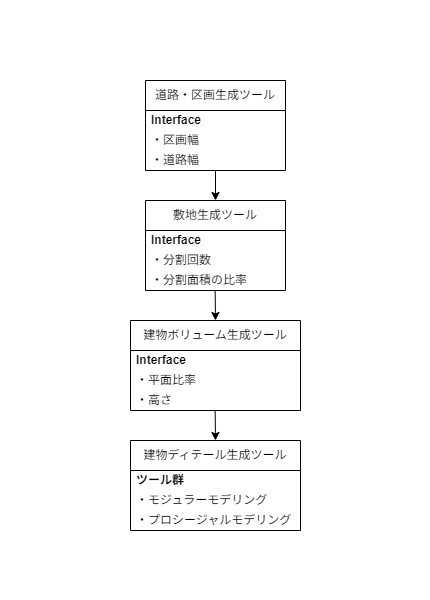

The diagram above was exported from draw.io. Its source (the exported page's mxGraphModel, read from the mxfile embedded in the PNG):
<mxGraphModel dx="1246" dy="916" grid="1" gridSize="10" guides="1" tooltips="1" connect="1" arrows="1" fold="1" page="1" pageScale="1" pageWidth="850" pageHeight="1100" math="0" shadow="0">
  <root>
    <mxCell id="0" />
    <mxCell id="1" parent="0" />
    <mxCell id="15" value="" style="edgeStyle=none;html=1;" parent="1" edge="1">
      <mxGeometry relative="1" as="geometry">
        <mxPoint x="425" y="280" as="targetPoint" />
        <mxPoint x="425" y="250" as="sourcePoint" />
      </mxGeometry>
    </mxCell>
    <mxCell id="7" value="道路・区画生成ツール" style="swimlane;fontStyle=0;childLayout=stackLayout;horizontal=1;startSize=30;horizontalStack=0;resizeParent=1;resizeParentMax=0;resizeLast=0;collapsible=1;marginBottom=0;whiteSpace=wrap;html=1;" parent="1" vertex="1">
      <mxGeometry x="355" y="160" width="140" height="90" as="geometry" />
    </mxCell>
    <mxCell id="21" value="&lt;b&gt;Interface&lt;/b&gt;" style="text;strokeColor=none;fillColor=none;align=left;verticalAlign=middle;spacingLeft=4;spacingRight=4;overflow=hidden;points=[[0,0.5],[1,0.5]];portConstraint=eastwest;rotatable=0;whiteSpace=wrap;html=1;" parent="7" vertex="1">
      <mxGeometry y="30" width="140" height="20" as="geometry" />
    </mxCell>
    <mxCell id="8" value="・区画幅" style="text;strokeColor=none;fillColor=none;align=left;verticalAlign=middle;spacingLeft=4;spacingRight=4;overflow=hidden;points=[[0,0.5],[1,0.5]];portConstraint=eastwest;rotatable=0;whiteSpace=wrap;html=1;" parent="7" vertex="1">
      <mxGeometry y="50" width="140" height="20" as="geometry" />
    </mxCell>
    <mxCell id="9" value="・道路幅" style="text;strokeColor=none;fillColor=none;align=left;verticalAlign=middle;spacingLeft=4;spacingRight=4;overflow=hidden;points=[[0,0.5],[1,0.5]];portConstraint=eastwest;rotatable=0;whiteSpace=wrap;html=1;" parent="7" vertex="1">
      <mxGeometry y="70" width="140" height="20" as="geometry" />
    </mxCell>
    <mxCell id="22" value="敷地生成ツール" style="swimlane;fontStyle=0;childLayout=stackLayout;horizontal=1;startSize=30;horizontalStack=0;resizeParent=1;resizeParentMax=0;resizeLast=0;collapsible=1;marginBottom=0;whiteSpace=wrap;html=1;" parent="1" vertex="1">
      <mxGeometry x="355" y="280" width="140" height="90" as="geometry" />
    </mxCell>
    <mxCell id="23" value="&lt;b&gt;Interface&lt;/b&gt;" style="text;strokeColor=none;fillColor=none;align=left;verticalAlign=middle;spacingLeft=4;spacingRight=4;overflow=hidden;points=[[0,0.5],[1,0.5]];portConstraint=eastwest;rotatable=0;whiteSpace=wrap;html=1;" parent="22" vertex="1">
      <mxGeometry y="30" width="140" height="20" as="geometry" />
    </mxCell>
    <mxCell id="24" value="・分割回数" style="text;strokeColor=none;fillColor=none;align=left;verticalAlign=middle;spacingLeft=4;spacingRight=4;overflow=hidden;points=[[0,0.5],[1,0.5]];portConstraint=eastwest;rotatable=0;whiteSpace=wrap;html=1;" parent="22" vertex="1">
      <mxGeometry y="50" width="140" height="20" as="geometry" />
    </mxCell>
    <mxCell id="25" value="・分割面積の比率" style="text;strokeColor=none;fillColor=none;align=left;verticalAlign=middle;spacingLeft=4;spacingRight=4;overflow=hidden;points=[[0,0.5],[1,0.5]];portConstraint=eastwest;rotatable=0;whiteSpace=wrap;html=1;" parent="22" vertex="1">
      <mxGeometry y="70" width="140" height="20" as="geometry" />
    </mxCell>
    <mxCell id="27" value="建物ボリューム生成ツール" style="swimlane;fontStyle=0;childLayout=stackLayout;horizontal=1;startSize=30;horizontalStack=0;resizeParent=1;resizeParentMax=0;resizeLast=0;collapsible=1;marginBottom=0;whiteSpace=wrap;html=1;" parent="1" vertex="1">
      <mxGeometry x="340" y="400" width="170" height="90" as="geometry" />
    </mxCell>
    <mxCell id="28" value="&lt;b&gt;Interface&lt;/b&gt;" style="text;strokeColor=none;fillColor=none;align=left;verticalAlign=middle;spacingLeft=4;spacingRight=4;overflow=hidden;points=[[0,0.5],[1,0.5]];portConstraint=eastwest;rotatable=0;whiteSpace=wrap;html=1;" parent="27" vertex="1">
      <mxGeometry y="30" width="170" height="20" as="geometry" />
    </mxCell>
    <mxCell id="29" value="・平面比率" style="text;strokeColor=none;fillColor=none;align=left;verticalAlign=middle;spacingLeft=4;spacingRight=4;overflow=hidden;points=[[0,0.5],[1,0.5]];portConstraint=eastwest;rotatable=0;whiteSpace=wrap;html=1;" parent="27" vertex="1">
      <mxGeometry y="50" width="170" height="20" as="geometry" />
    </mxCell>
    <mxCell id="30" value="・高さ" style="text;strokeColor=none;fillColor=none;align=left;verticalAlign=middle;spacingLeft=4;spacingRight=4;overflow=hidden;points=[[0,0.5],[1,0.5]];portConstraint=eastwest;rotatable=0;whiteSpace=wrap;html=1;" parent="27" vertex="1">
      <mxGeometry y="70" width="170" height="20" as="geometry" />
    </mxCell>
    <mxCell id="32" value="" style="edgeStyle=none;html=1;" parent="1" edge="1">
      <mxGeometry relative="1" as="geometry">
        <mxPoint x="424.66" y="370" as="sourcePoint" />
        <mxPoint x="425" y="400" as="targetPoint" />
      </mxGeometry>
    </mxCell>
    <mxCell id="33" value="建物ディテール生成ツール" style="swimlane;fontStyle=0;childLayout=stackLayout;horizontal=1;startSize=30;horizontalStack=0;resizeParent=1;resizeParentMax=0;resizeLast=0;collapsible=1;marginBottom=0;whiteSpace=wrap;html=1;" parent="1" vertex="1">
      <mxGeometry x="340" y="520" width="170" height="90" as="geometry" />
    </mxCell>
    <mxCell id="34" value="&lt;b&gt;ツール群&lt;/b&gt;" style="text;strokeColor=none;fillColor=none;align=left;verticalAlign=middle;spacingLeft=4;spacingRight=4;overflow=hidden;points=[[0,0.5],[1,0.5]];portConstraint=eastwest;rotatable=0;whiteSpace=wrap;html=1;" parent="33" vertex="1">
      <mxGeometry y="30" width="170" height="20" as="geometry" />
    </mxCell>
    <mxCell id="35" value="・モジュラーモデリング" style="text;strokeColor=none;fillColor=none;align=left;verticalAlign=middle;spacingLeft=4;spacingRight=4;overflow=hidden;points=[[0,0.5],[1,0.5]];portConstraint=eastwest;rotatable=0;whiteSpace=wrap;html=1;" parent="33" vertex="1">
      <mxGeometry y="50" width="170" height="20" as="geometry" />
    </mxCell>
    <mxCell id="36" value="・プロシージャルモデリング" style="text;strokeColor=none;fillColor=none;align=left;verticalAlign=middle;spacingLeft=4;spacingRight=4;overflow=hidden;points=[[0,0.5],[1,0.5]];portConstraint=eastwest;rotatable=0;whiteSpace=wrap;html=1;" parent="33" vertex="1">
      <mxGeometry y="70" width="170" height="20" as="geometry" />
    </mxCell>
    <mxCell id="37" value="" style="edgeStyle=none;html=1;" parent="1" edge="1">
      <mxGeometry relative="1" as="geometry">
        <mxPoint x="424.66" y="490" as="sourcePoint" />
        <mxPoint x="425" y="520" as="targetPoint" />
      </mxGeometry>
    </mxCell>
    <mxCell id="39" value="" style="rounded=0;whiteSpace=wrap;html=1;strokeColor=none;fillColor=none;" vertex="1" parent="1">
      <mxGeometry x="210" y="80" width="30" height="30" as="geometry" />
    </mxCell>
    <mxCell id="40" value="" style="rounded=0;whiteSpace=wrap;html=1;strokeColor=none;fillColor=none;" vertex="1" parent="1">
      <mxGeometry x="610" y="650" width="30" height="30" as="geometry" />
    </mxCell>
  </root>
</mxGraphModel>